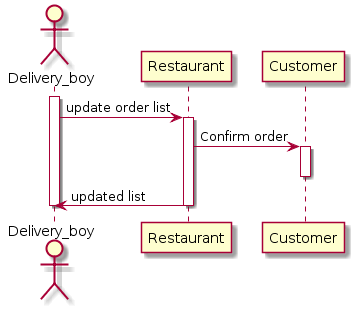

The diagram above was rendered by PlantUML. Its source (embedded in the PNG):
@startuml
actor Delivery_boy

activate Delivery_boy

Delivery_boy->Restaurant : update order list

activate Restaurant



Restaurant->Customer : Confirm order

activate Customer

deactivate Customer

Restaurant->Delivery_boy : updated list


deactivate Restaurant
deactivate Delivery_boy
@enduml